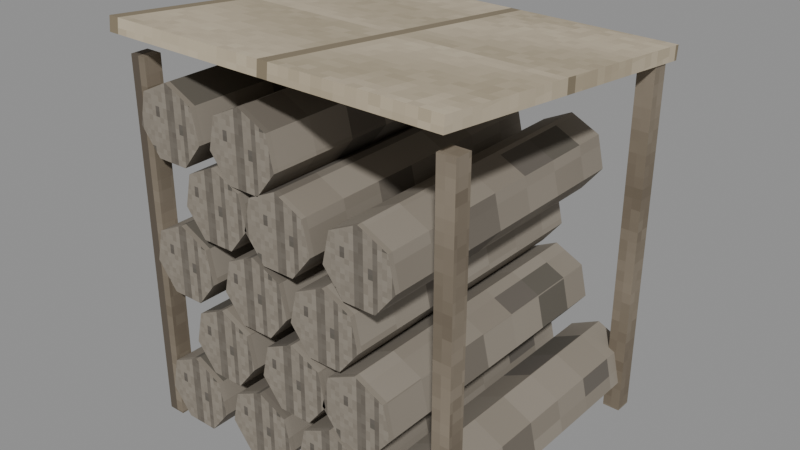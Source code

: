 # Source: firewood_stack.blend  (saved by Blender 5.2.45; exported with 4.5.12 LTS)
import bpy
from mathutils import Matrix  # noqa: F401  (used for matrix-valued properties, if any)

bpy.ops.wm.read_factory_settings(use_empty=True)
scene = bpy.context.scene
scene.name = 'Scene'

# ---- images (referenced by path relative to the original .blend; pixels are not part of the script)
import os
ASSET_DIR = os.environ.get("B2B_ASSET_DIR", "")  # directory of the original .blend (textures are referenced by path, not embedded)
HERE = os.path.dirname(os.path.abspath(__file__))  # packed textures are extracted next to this script under _unpacked/

def load_image(name, relpath, width, height, colorspace="sRGB"):
    """Load a texture the original file referenced (path relative to the .blend, or extracted next to this script)."""
    p = next((c for c in (os.path.join(HERE, relpath), os.path.join(ASSET_DIR, relpath)) if relpath and os.path.exists(c)), "")
    if p:
        img = bpy.data.images.load(p, check_existing=True)
        img.name = name
    else:  # same state as the original file: an image datablock whose file is absent (Cycles renders it pink)
        img = bpy.data.images.new(name, width, height)
        img.source = "FILE"
        img.filepath = "//" + (relpath or name)
    img.colorspace_settings.name = colorspace
    return img
img_m_e_bark_png = load_image('m_e_bark.png', '_unpacked/m_e_bark.3482afed.png', 64, 64, 'sRGB')
img_m_e_wood_dark_png = load_image('m_e_wood_dark.png', '_unpacked/m_e_wood_dark.2c105200.png', 64, 64, 'sRGB')
img_m_e_wood_png = load_image('m_e_wood.png', '_unpacked/m_e_wood.bc69c813.png', 64, 64, 'sRGB')

# ---- materials (node trees are filled in below, after node groups)
mat_e_bark = bpy.data.materials.new('e_bark')
mat_e_wood_dark = bpy.data.materials.new('e_wood_dark')
mat_e_wood = bpy.data.materials.new('e_wood')

# ---- material node trees
mat_e_bark.use_nodes = True; mat_e_bark.node_tree.nodes.clear()
_N = mat_e_bark.node_tree.nodes; _L = mat_e_bark.node_tree.links
n0 = _N.new('ShaderNodeBsdfPrincipled'); n0.name = 'Principled BSDF'; n0.location = (-200, 100)
n0.inputs[2].default_value = 0.95
n0.inputs[10].default_value = 0.005
n1 = _N.new('ShaderNodeOutputMaterial'); n1.name = 'Material Output'; n1.location = (200, 100)
n2 = _N.new('ShaderNodeTexImage'); n2.name = 'Image Texture'; n2.location = (0, 0)
n2.image = img_m_e_bark_png
n2.interpolation = 'Closest'
_L.new(n0.outputs[0], n1.inputs[0])
_L.new(n2.outputs[0], n0.inputs[0])
n1.is_active_output = True
mat_e_wood_dark.use_nodes = True; mat_e_wood_dark.node_tree.nodes.clear()
_N = mat_e_wood_dark.node_tree.nodes; _L = mat_e_wood_dark.node_tree.links
n0 = _N.new('ShaderNodeBsdfPrincipled'); n0.name = 'Principled BSDF'; n0.location = (-200, 100)
n0.inputs[2].default_value = 0.85
n0.inputs[10].default_value = 0.005
n1 = _N.new('ShaderNodeOutputMaterial'); n1.name = 'Material Output'; n1.location = (200, 100)
n2 = _N.new('ShaderNodeTexImage'); n2.name = 'Image Texture'; n2.location = (0, 0)
n2.image = img_m_e_wood_dark_png
n2.interpolation = 'Closest'
_L.new(n0.outputs[0], n1.inputs[0])
_L.new(n2.outputs[0], n0.inputs[0])
n1.is_active_output = True
mat_e_wood.use_nodes = True; mat_e_wood.node_tree.nodes.clear()
_N = mat_e_wood.node_tree.nodes; _L = mat_e_wood.node_tree.links
n0 = _N.new('ShaderNodeBsdfPrincipled'); n0.name = 'Principled BSDF'; n0.location = (-200, 100)
n0.inputs[2].default_value = 0.85
n0.inputs[10].default_value = 0.005
n1 = _N.new('ShaderNodeOutputMaterial'); n1.name = 'Material Output'; n1.location = (200, 100)
n2 = _N.new('ShaderNodeTexImage'); n2.name = 'Image Texture'; n2.location = (0, 0)
n2.image = img_m_e_wood_png
n2.interpolation = 'Closest'
_L.new(n0.outputs[0], n1.inputs[0])
_L.new(n2.outputs[0], n0.inputs[0])
n1.is_active_output = True

# ---- meshes
me_body_mesh = bpy.data.meshes.new('body_mesh')
me_body_mesh.from_pydata([(-0.3551, 0.47, 0.22), (-0.3551, -0.39, 0.22), (-0.2691, 0.47, 0.1786), (-0.2691, -0.39, 0.1786), (-0.2478, 0.47, 0.08552), (-0.2478, -0.39, 0.08552), (-0.3074, 0.47, 0.01089), (-0.3074, -0.39, 0.01089), (-0.4028, 0.47, 0.01089), (-0.4028, -0.39, 0.01089), (-0.4623, 0.47, 0.08552), (-0.4623, -0.39, 0.08552), (-0.4411, 0.47, 0.1786), (-0.4411, -0.39, 0.1786), (-0.1103, 0.47, 0.22), (-0.1103, -0.39, 0.22), (-0.02433, 0.47, 0.1786), (-0.02433, -0.39, 0.1786), (-0.003086, 0.47, 0.08552), (-0.003086, -0.39, 0.08552), (-0.0626, 0.47, 0.01089), (-0.0626, -0.39, 0.01089), (-0.1581, 0.47, 0.01089), (-0.1581, -0.39, 0.01089), (-0.2176, 0.47, 0.08552), (-0.2176, -0.39, 0.08552), (-0.1963, 0.47, 0.1786), (-0.1963, -0.39, 0.1786), (0.1318, 0.47, 0.22), (0.1318, -0.39, 0.22), (0.2178, 0.47, 0.1786), (0.2178, -0.39, 0.1786), (0.239, 0.47, 0.08552), (0.239, -0.39, 0.08552), (0.1795, 0.47, 0.01089), (0.1795, -0.39, 0.01089), (0.08408, 0.47, 0.01089), (0.08408, -0.39, 0.01089), (0.02457, 0.47, 0.08552), (0.02457, -0.39, 0.08552), (0.04581, 0.47, 0.1786), (0.04581, -0.39, 0.1786), (0.3777, 0.47, 0.22), (0.3777, -0.39, 0.22), (0.4637, 0.47, 0.1786), (0.4637, -0.39, 0.1786), (0.4849, 0.47, 0.08552), (0.4849, -0.39, 0.08552), (0.4254, 0.47, 0.01089), (0.4254, -0.39, 0.01089), (0.33, 0.47, 0.01089), (0.33, -0.39, 0.01089), (0.2705, 0.47, 0.08552), (0.2705, -0.39, 0.08552), (0.2917, 0.47, 0.1786), (0.2917, -0.39, 0.1786), (-0.2304, 0.47, 0.42), (-0.2304, -0.39, 0.42), (-0.1444, 0.47, 0.3786), (-0.1444, -0.39, 0.3786), (-0.1232, 0.47, 0.2855), (-0.1232, -0.39, 0.2855), (-0.1827, 0.47, 0.2109), (-0.1827, -0.39, 0.2109), (-0.2781, 0.47, 0.2109), (-0.2781, -0.39, 0.2109), (-0.3376, 0.47, 0.2855), (-0.3376, -0.39, 0.2855), (-0.3164, 0.47, 0.3786), (-0.3164, -0.39, 0.3786), (0.01689, 0.47, 0.42), (0.01689, -0.39, 0.42), (0.1029, 0.47, 0.3786), (0.1029, -0.39, 0.3786), (0.1241, 0.47, 0.2855), (0.1241, -0.39, 0.2855), (0.06462, 0.47, 0.2109), (0.06462, -0.39, 0.2109), (-0.03083, 0.47, 0.2109), (-0.03083, -0.39, 0.2109), (-0.09035, 0.47, 0.2855), (-0.09035, -0.39, 0.2855), (-0.06911, 0.47, 0.3786), (-0.06911, -0.39, 0.3786), (0.2212, 0.47, 0.42), (0.2212, -0.39, 0.42), (0.3072, 0.47, 0.3786), (0.3072, -0.39, 0.3786), (0.3284, 0.47, 0.2855), (0.3284, -0.39, 0.2855), (0.2689, 0.47, 0.2109), (0.2689, -0.39, 0.2109), (0.1734, 0.47, 0.2109), (0.1734, -0.39, 0.2109), (0.1139, 0.47, 0.2855), (0.1139, -0.39, 0.2855), (0.1352, 0.47, 0.3786), (0.1352, -0.39, 0.3786), (-0.3614, 0.47, 0.62), (-0.3614, -0.39, 0.62), (-0.2754, 0.47, 0.5786), (-0.2754, -0.39, 0.5786), (-0.2541, 0.47, 0.4855), (-0.2541, -0.39, 0.4855), (-0.3136, 0.47, 0.4109), (-0.3136, -0.39, 0.4109), (-0.4091, 0.47, 0.4109), (-0.4091, -0.39, 0.4109), (-0.4686, 0.47, 0.4855), (-0.4686, -0.39, 0.4855), (-0.4474, 0.47, 0.5786), (-0.4474, -0.39, 0.5786), (-0.1023, 0.47, 0.62), (-0.1023, -0.39, 0.62), (-0.01626, 0.47, 0.5786), (-0.01626, -0.39, 0.5786), (0.004976, 0.47, 0.4855), (0.004976, -0.39, 0.4855), (-0.05454, 0.47, 0.4109), (-0.05454, -0.39, 0.4109), (-0.15, 0.47, 0.4109), (-0.15, -0.39, 0.4109), (-0.2095, 0.47, 0.4855), (-0.2095, -0.39, 0.4855), (-0.1883, 0.47, 0.5786), (-0.1883, -0.39, 0.5786), (0.126, 0.47, 0.62), (0.126, -0.39, 0.62), (0.212, 0.47, 0.5786), (0.212, -0.39, 0.5786), (0.2332, 0.47, 0.4855), (0.2332, -0.39, 0.4855), (0.1737, 0.47, 0.4109), (0.1737, -0.39, 0.4109), (0.07823, 0.47, 0.4109), (0.07823, -0.39, 0.4109), (0.01872, 0.47, 0.4855), (0.01872, -0.39, 0.4855), (0.03996, 0.47, 0.5786), (0.03996, -0.39, 0.5786), (-0.224, 0.47, 0.82), (-0.224, -0.39, 0.82), (-0.138, 0.47, 0.7786), (-0.138, -0.39, 0.7786), (-0.1167, 0.47, 0.6855), (-0.1167, -0.39, 0.6855), (-0.1762, 0.47, 0.6109), (-0.1762, -0.39, 0.6109), (-0.2717, 0.47, 0.6109), (-0.2717, -0.39, 0.6109), (-0.3312, 0.47, 0.6855), (-0.3312, -0.39, 0.6855), (-0.31, 0.47, 0.7786), (-0.31, -0.39, 0.7786), (-0.01547, 0.47, 0.82), (-0.01547, -0.39, 0.82), (0.07053, 0.47, 0.7786), (0.07053, -0.39, 0.7786), (0.09177, 0.47, 0.6855), (0.09177, -0.39, 0.6855), (0.03226, 0.47, 0.6109), (0.03226, -0.39, 0.6109), (-0.0632, 0.47, 0.6109), (-0.0632, -0.39, 0.6109), (-0.1227, 0.47, 0.6855), (-0.1227, -0.39, 0.6855), (-0.1015, 0.47, 0.7786), (-0.1015, -0.39, 0.7786), (0.2388, 0.47, 0.82), (0.2388, -0.39, 0.82), (0.3248, 0.47, 0.7786), (0.3248, -0.39, 0.7786), (0.346, 0.47, 0.6855), (0.346, -0.39, 0.6855), (0.2865, 0.47, 0.6109), (0.2865, -0.39, 0.6109), (0.191, 0.47, 0.6109), (0.191, -0.39, 0.6109), (0.1315, 0.47, 0.6855), (0.1315, -0.39, 0.6855), (0.1528, 0.47, 0.7786), (0.1528, -0.39, 0.7786), (-0.3701, 0.47, 1.0), (-0.3701, -0.39, 1.0), (-0.2841, 0.47, 0.9586), (-0.2841, -0.39, 0.9586), (-0.2629, 0.47, 0.8655), (-0.2629, -0.39, 0.8655), (-0.3224, 0.47, 0.7909), (-0.3224, -0.39, 0.7909), (-0.4179, 0.47, 0.7909), (-0.4179, -0.39, 0.7909), (-0.4774, 0.47, 0.8655), (-0.4774, -0.39, 0.8655), (-0.4561, 0.47, 0.9586), (-0.4561, -0.39, 0.9586), (-0.1182, 0.47, 1.0), (-0.1182, -0.39, 1.0), (-0.03225, 0.47, 0.9586), (-0.03225, -0.39, 0.9586), (-0.01101, 0.47, 0.8655), (-0.01101, -0.39, 0.8655), (-0.07052, 0.47, 0.7909), (-0.07052, -0.39, 0.7909), (-0.166, 0.47, 0.7909), (-0.166, -0.39, 0.7909), (-0.2255, 0.47, 0.8655), (-0.2255, -0.39, 0.8655), (-0.2043, 0.47, 0.9586), (-0.2043, -0.39, 0.9586), (-0.495, -0.385, -0.005), (-0.495, -0.385, 1.045), (-0.495, -0.335, -0.005), (-0.495, -0.335, 1.045), (-0.445, -0.385, -0.005), (-0.445, -0.385, 1.045), (-0.445, -0.335, -0.005), (-0.445, -0.335, 1.045), (-0.495, 0.415, -0.005), (-0.495, 0.415, 1.045), (-0.495, 0.465, -0.005), (-0.495, 0.465, 1.045), (-0.445, 0.415, -0.005), (-0.445, 0.415, 1.045), (-0.445, 0.465, -0.005), (-0.445, 0.465, 1.045), (0.445, -0.385, -0.005), (0.445, -0.385, 1.045), (0.445, -0.335, -0.005), (0.445, -0.335, 1.045), (0.495, -0.385, -0.005), (0.495, -0.385, 1.045), (0.495, -0.335, -0.005), (0.495, -0.335, 1.045), (0.445, 0.415, -0.005), (0.445, 0.415, 1.045), (0.445, 0.465, -0.005), (0.445, 0.465, 1.045), (0.495, 0.415, -0.005), (0.495, 0.415, 1.045), (0.495, 0.465, -0.005), (0.495, 0.465, 1.045), (-0.5, -0.4345, 1.11), (-0.5, -0.4303, 1.15), (-0.5, 0.5103, 1.01), (-0.5, 0.5145, 1.05), (0.5, -0.4345, 1.11), (0.5, -0.4303, 1.15), (0.5, 0.5103, 1.01), (0.5, 0.5145, 1.05)], [], [(0, 1, 3, 2), (2, 3, 5, 4), (4, 5, 7, 6), (6, 7, 9, 8), (8, 9, 11, 10), (3, 1, 13, 11, 9, 7, 5), (10, 11, 13, 12), (12, 13, 1, 0), (0, 2, 4, 6, 8, 10, 12), (14, 15, 17, 16), (16, 17, 19, 18), (18, 19, 21, 20), (20, 21, 23, 22), (22, 23, 25, 24), (17, 15, 27, 25, 23, 21, 19), (24, 25, 27, 26), (26, 27, 15, 14), (14, 16, 18, 20, 22, 24, 26), (28, 29, 31, 30), (30, 31, 33, 32), (32, 33, 35, 34), (34, 35, 37, 36), (36, 37, 39, 38), (31, 29, 41, 39, 37, 35, 33), (38, 39, 41, 40), (40, 41, 29, 28), (28, 30, 32, 34, 36, 38, 40), (42, 43, 45, 44), (44, 45, 47, 46), (46, 47, 49, 48), (48, 49, 51, 50), (50, 51, 53, 52), (45, 43, 55, 53, 51, 49, 47), (52, 53, 55, 54), (54, 55, 43, 42), (42, 44, 46, 48, 50, 52, 54), (56, 57, 59, 58), (58, 59, 61, 60), (60, 61, 63, 62), (62, 63, 65, 64), (64, 65, 67, 66), (59, 57, 69, 67, 65, 63, 61), (66, 67, 69, 68), (68, 69, 57, 56), (56, 58, 60, 62, 64, 66, 68), (70, 71, 73, 72), (72, 73, 75, 74), (74, 75, 77, 76), (76, 77, 79, 78), (78, 79, 81, 80), (73, 71, 83, 81, 79, 77, 75), (80, 81, 83, 82), (82, 83, 71, 70), (70, 72, 74, 76, 78, 80, 82), (84, 85, 87, 86), (86, 87, 89, 88), (88, 89, 91, 90), (90, 91, 93, 92), (92, 93, 95, 94), (87, 85, 97, 95, 93, 91, 89), (94, 95, 97, 96), (96, 97, 85, 84), (84, 86, 88, 90, 92, 94, 96), (98, 99, 101, 100), (100, 101, 103, 102), (102, 103, 105, 104), (104, 105, 107, 106), (106, 107, 109, 108), (101, 99, 111, 109, 107, 105, 103), (108, 109, 111, 110), (110, 111, 99, 98), (98, 100, 102, 104, 106, 108, 110), (112, 113, 115, 114), (114, 115, 117, 116), (116, 117, 119, 118), (118, 119, 121, 120), (120, 121, 123, 122), (115, 113, 125, 123, 121, 119, 117), (122, 123, 125, 124), (124, 125, 113, 112), (112, 114, 116, 118, 120, 122, 124), (126, 127, 129, 128), (128, 129, 131, 130), (130, 131, 133, 132), (132, 133, 135, 134), (134, 135, 137, 136), (129, 127, 139, 137, 135, 133, 131), (136, 137, 139, 138), (138, 139, 127, 126), (126, 128, 130, 132, 134, 136, 138), (140, 141, 143, 142), (142, 143, 145, 144), (144, 145, 147, 146), (146, 147, 149, 148), (148, 149, 151, 150), (143, 141, 153, 151, 149, 147, 145), (150, 151, 153, 152), (152, 153, 141, 140), (140, 142, 144, 146, 148, 150, 152), (154, 155, 157, 156), (156, 157, 159, 158), (158, 159, 161, 160), (160, 161, 163, 162), (162, 163, 165, 164), (157, 155, 167, 165, 163, 161, 159), (164, 165, 167, 166), (166, 167, 155, 154), (154, 156, 158, 160, 162, 164, 166), (168, 169, 171, 170), (170, 171, 173, 172), (172, 173, 175, 174), (174, 175, 177, 176), (176, 177, 179, 178), (171, 169, 181, 179, 177, 175, 173), (178, 179, 181, 180), (180, 181, 169, 168), (168, 170, 172, 174, 176, 178, 180), (182, 183, 185, 184), (184, 185, 187, 186), (186, 187, 189, 188), (188, 189, 191, 190), (190, 191, 193, 192), (185, 183, 195, 193, 191, 189, 187), (192, 193, 195, 194), (194, 195, 183, 182), (182, 184, 186, 188, 190, 192, 194), (196, 197, 199, 198), (198, 199, 201, 200), (200, 201, 203, 202), (202, 203, 205, 204), (204, 205, 207, 206), (199, 197, 209, 207, 205, 203, 201), (206, 207, 209, 208), (208, 209, 197, 196), (196, 198, 200, 202, 204, 206, 208), (210, 211, 213, 212), (212, 213, 217, 216), (216, 217, 215, 214), (214, 215, 211, 210), (212, 216, 214, 210), (217, 213, 211, 215), (218, 219, 221, 220), (220, 221, 225, 224), (224, 225, 223, 222), (222, 223, 219, 218), (220, 224, 222, 218), (225, 221, 219, 223), (226, 227, 229, 228), (228, 229, 233, 232), (232, 233, 231, 230), (230, 231, 227, 226), (228, 232, 230, 226), (233, 229, 227, 231), (234, 235, 237, 236), (236, 237, 241, 240), (240, 241, 239, 238), (238, 239, 235, 234), (236, 240, 238, 234), (241, 237, 235, 239), (242, 243, 245, 244), (244, 245, 249, 248), (248, 249, 247, 246), (246, 247, 243, 242), (244, 248, 246, 242), (249, 245, 243, 247)])
me_body_mesh.polygons.foreach_set('material_index', [0, 0, 0, 0, 0, 0, 0, 0, 0, 0, 0, 0, 0, 0, 0, 0, 0, 0, 0, 0, 0, 0, 0, 0, 0, 0, 0, 0, 0, 0, 0, 0, 0, 0, 0, 0, 0, 0, 0, 0, 0, 0, 0, 0, 0, 0, 0, 0, 0, 0, 0, 0, 0, 0, 0, 0, 0, 0, 0, 0, 0, 0, 0, 0, 0, 0, 0, 0, 0, 0, 0, 0, 0, 0, 0, 0, 0, 0, 0, 0, 0, 0, 0, 0, 0, 0, 0, 0, 0, 0, 0, 0, 0, 0, 0, 0, 0, 0, 0, 0, 0, 0, 0, 0, 0, 0, 0, 0, 0, 0, 0, 0, 0, 0, 0, 0, 0, 0, 0, 0, 0, 0, 0, 0, 0, 0, 0, 0, 0, 0, 0, 0, 0, 0, 0, 1, 1, 1, 1, 1, 1, 1, 1, 1, 1, 1, 1, 1, 1, 1, 1, 1, 1, 1, 1, 1, 1, 1, 1, 2, 2, 2, 2, 2, 2])
_uv = me_body_mesh.uv_layers.new(name='Float2')
_uv.uv.foreach_set('vector', [-0.1775, 0.235, -0.1775, -0.195, -0.1345, -0.195, -0.1345, 0.235, 0.235, 0.08929, -0.195, 0.08929, -0.195, 0.04276, 0.235, 0.04276, 0.235, 0.04276, -0.195, 0.04276, -0.195, 0.005447, 0.235, 0.005447, -0.1537, 0.235, -0.1537, -0.195, -0.2014, -0.195, -0.2014, 0.235, 0.235, 0.005447, -0.195, 0.005447, -0.195, 0.04276, 0.235, 0.04276, 0.9133, 0.8117, 0.5223, 1.0, 0.1314, 0.8117, 0.03488, 0.3887, 0.3054, 0.04952, 0.7393, 0.04952, 1.01, 0.3887, 0.235, 0.04276, -0.195, 0.04276, -0.195, 0.08929, 0.235, 0.08929, -0.2205, 0.235, -0.2205, -0.195, -0.1775, -0.195, -0.1775, 0.235, 0.5223, 1.0, 0.9133, 0.8117, 1.01, 0.3887, 0.7393, 0.04952, 0.3054, 0.04952, 0.03488, 0.3887, 0.1314, 0.8117, -0.05516, 0.235, -0.05516, -0.195, -0.01216, -0.195, -0.01216, 0.235, 0.235, 0.08929, -0.195, 0.08929, -0.195, 0.04276, 0.235, 0.04276, 0.235, 0.04276, -0.195, 0.04276, -0.195, 0.005447, 0.235, 0.005447, -0.0313, 0.235, -0.0313, -0.195, -0.07903, -0.195, -0.07903, 0.235, 0.235, 0.005447, -0.195, 0.005447, -0.195, 0.04276, 0.235, 0.04276, 0.9349, 0.8117, 0.544, 1.0, 0.153, 0.8117, 0.0565, 0.3887, 0.327, 0.04952, 0.7609, 0.04952, 1.031, 0.3887, 0.235, 0.04276, -0.195, 0.04276, -0.195, 0.08929, 0.235, 0.08929, -0.09816, 0.235, -0.09816, -0.195, -0.05516, -0.195, -0.05516, 0.235, 0.544, 1.0, 0.9349, 0.8117, 1.031, 0.3887, 0.7609, 0.04952, 0.327, 0.04952, 0.0565, 0.3887, 0.153, 0.8117, 0.0659, 0.235, 0.0659, -0.195, 0.1089, -0.195, 0.1089, 0.235, 0.235, 0.08929, -0.195, 0.08929, -0.195, 0.04276, 0.235, 0.04276, 0.235, 0.04276, -0.195, 0.04276, -0.195, 0.005447, 0.235, 0.005447, 0.08977, 0.235, 0.08977, -0.195, 0.04204, -0.195, 0.04204, 0.235, 0.235, 0.005447, -0.195, 0.005447, -0.195, 0.04276, 0.235, 0.04276, 0.9446, 0.8117, 0.5537, 1.0, 0.1628, 0.8117, 0.06621, 0.3887, 0.3367, 0.04952, 0.7706, 0.04952, 1.041, 0.3887, 0.235, 0.04276, -0.195, 0.04276, -0.195, 0.08929, 0.235, 0.08929, 0.0229, 0.235, 0.0229, -0.195, 0.0659, -0.195, 0.0659, 0.235, 0.5537, 1.0, 0.9446, 0.8117, 1.041, 0.3887, 0.7706, 0.04952, 0.3367, 0.04952, 0.06621, 0.3887, 0.1628, 0.8117, 0.1888, 0.235, 0.1888, -0.195, 0.2318, -0.195, 0.2318, 0.235, 0.235, 0.08929, -0.195, 0.08929, -0.195, 0.04276, 0.235, 0.04276, 0.235, 0.04276, -0.195, 0.04276, -0.195, 0.005447, 0.235, 0.005447, 0.2127, 0.235, 0.2127, -0.195, 0.165, -0.195, 0.165, 0.235, 0.235, 0.005447, -0.195, 0.005447, -0.195, 0.04276, 0.235, 0.04276, 0.9714, 0.8117, 0.5804, 1.0, 0.1895, 0.8117, 0.09298, 0.3887, 0.3635, 0.04952, 0.7974, 0.04952, 1.068, 0.3887, 0.235, 0.04276, -0.195, 0.04276, -0.195, 0.08929, 0.235, 0.08929, 0.1458, 0.235, 0.1458, -0.195, 0.1888, -0.195, 0.1888, 0.235, 0.5804, 1.0, 0.9714, 0.8117, 1.068, 0.3887, 0.7974, 0.04952, 0.3635, 0.04952, 0.09298, 0.3887, 0.1895, 0.8117, -0.1152, 0.235, -0.1152, -0.195, -0.0722, -0.195, -0.0722, 0.235, 0.235, 0.1893, -0.195, 0.1893, -0.195, 0.1428, 0.235, 0.1428, 0.235, 0.1428, -0.195, 0.1428, -0.195, 0.1054, 0.235, 0.1054, -0.09134, 0.235, -0.09134, -0.195, -0.1391, -0.195, -0.1391, 0.235, 0.235, 0.1054, -0.195, 0.1054, -0.195, 0.1428, 0.235, 0.1428, 0.9345, 0.8117, 0.5436, 1.0, 0.1527, 0.8117, 0.05615, 0.3887, 0.3267, 0.04952, 0.7606, 0.04952, 1.031, 0.3887, 0.235, 0.1428, -0.195, 0.1428, -0.195, 0.1893, 0.235, 0.1893, -0.1582, 0.235, -0.1582, -0.195, -0.1152, -0.195, -0.1152, 0.235, 0.5436, 1.0, 0.9345, 0.8117, 1.031, 0.3887, 0.7606, 0.04952, 0.3267, 0.04952, 0.05615, 0.3887, 0.1527, 0.8117, 0.008446, 0.235, 0.008446, -0.195, 0.05145, -0.195, 0.05145, 0.235, 0.235, 0.1893, -0.195, 0.1893, -0.195, 0.1428, 0.235, 0.1428, 0.235, 0.1428, -0.195, 0.1428, -0.195, 0.1054, 0.235, 0.1054, 0.03231, 0.235, 0.03231, -0.195, -0.01542, -0.195, -0.01542, 0.235, 0.235, 0.1054, -0.195, 0.1054, -0.195, 0.1428, 0.235, 0.1428, 0.9677, 0.8117, 0.5768, 1.0, 0.1859, 0.8117, 0.08932, 0.3887, 0.3598, 0.04952, 0.7937, 0.04952, 1.064, 0.3887, 0.235, 0.1428, -0.195, 0.1428, -0.195, 0.1893, 0.235, 0.1893, -0.03455, 0.235, -0.03455, -0.195, 0.008446, -0.195, 0.008446, 0.235, 0.5768, 1.0, 0.9677, 0.8117, 1.064, 0.3887, 0.7937, 0.04952, 0.3598, 0.04952, 0.08932, 0.3887, 0.1859, 0.8117, 0.1106, 0.235, 0.1106, -0.195, 0.1536, -0.195, 0.1536, 0.235, 0.235, 0.1893, -0.195, 0.1893, -0.195, 0.1428, 0.235, 0.1428, 0.235, 0.1428, -0.195, 0.1428, -0.195, 0.1054, 0.235, 0.1054, 0.1344, 0.235, 0.1344, -0.195, 0.08672, -0.195, 0.08672, 0.235, 0.235, 0.1054, -0.195, 0.1054, -0.195, 0.1428, 0.235, 0.1428, 0.8053, 0.8117, 0.4144, 1.0, 0.02345, 0.8117, -0.0731, 0.3887, 0.1974, 0.04952, 0.6313, 0.04952, 0.9018, 0.3887, 0.235, 0.1428, -0.195, 0.1428, -0.195, 0.1893, 0.235, 0.1893, 0.06758, 0.235, 0.06758, -0.195, 0.1106, -0.195, 0.1106, 0.235, 0.4144, 1.0, 0.8053, 0.8117, 0.9018, 0.3887, 0.6313, 0.04952, 0.1974, 0.04952, -0.0731, 0.3887, 0.02345, 0.8117, -0.1807, 0.235, -0.1807, -0.195, -0.1377, -0.195, -0.1377, 0.235, 0.235, 0.2893, -0.195, 0.2893, -0.195, 0.2428, 0.235, 0.2428, 0.235, 0.2428, -0.195, 0.2428, -0.195, 0.2054, 0.235, 0.2054, -0.1568, 0.235, -0.1568, -0.195, -0.2046, -0.195, -0.2046, 0.235, 0.235, 0.2054, -0.195, 0.2054, -0.195, 0.2428, 0.235, 0.2428, 0.8847, 0.8117, 0.4937, 1.0, 0.1028, 0.8117, 0.006286, 0.3887, 0.2768, 0.04952, 0.7107, 0.04952, 0.9812, 0.3887, 0.235, 0.2428, -0.195, 0.2428, -0.195, 0.2893, 0.235, 0.2893, -0.2237, 0.235, -0.2237, -0.195, -0.1807, -0.195, -0.1807, 0.235, 0.4937, 1.0, 0.8847, 0.8117, 0.9812, 0.3887, 0.7107, 0.04952, 0.2768, 0.04952, 0.006286, 0.3887, 0.1028, 0.8117, -0.05113, 0.235, -0.05113, -0.195, -0.008132, -0.195, -0.008132, 0.235, 0.235, 0.2893, -0.195, 0.2893, -0.195, 0.2428, 0.235, 0.2428, 0.235, 0.2428, -0.195, 0.2428, -0.195, 0.2054, 0.235, 0.2054, -0.02727, 0.235, -0.02727, -0.195, -0.075, -0.195, -0.075, 0.235, 0.235, 0.2054, -0.195, 0.2054, -0.195, 0.2428, 0.235, 0.2428, 0.9715, 0.8117, 0.5806, 1.0, 0.1897, 0.8117, 0.09315, 0.3887, 0.3637, 0.04952, 0.7976, 0.04952, 1.068, 0.3887, 0.235, 0.2428, -0.195, 0.2428, -0.195, 0.2893, 0.235, 0.2893, -0.09413, 0.235, -0.09413, -0.195, -0.05113, -0.195, -0.05113, 0.235, 0.5806, 1.0, 0.9715, 0.8117, 1.068, 0.3887, 0.7976, 0.04952, 0.3637, 0.04952, 0.09315, 0.3887, 0.1897, 0.8117, 0.06298, 0.235, 0.06298, -0.195, 0.106, -0.195, 0.106, 0.235, 0.235, 0.2893, -0.195, 0.2893, -0.195, 0.2428, 0.235, 0.2428, 0.235, 0.2428, -0.195, 0.2428, -0.195, 0.2054, 0.235, 0.2054, 0.08684, 0.235, 0.08684, -0.195, 0.03912, -0.195, 0.03912, 0.235, 0.235, 0.2054, -0.195, 0.2054, -0.195, 0.2428, 0.235, 0.2428, 0.918, 0.8117, 0.5271, 1.0, 0.1362, 0.8117, 0.03962, 0.3887, 0.3101, 0.04952, 0.744, 0.04952, 1.015, 0.3887, 0.235, 0.2428, -0.195, 0.2428, -0.195, 0.2893, 0.235, 0.2893, 0.01998, 0.235, 0.01998, -0.195, 0.06298, -0.195, 0.06298, 0.235, 0.5271, 1.0, 0.918, 0.8117, 1.015, 0.3887, 0.744, 0.04952, 0.3101, 0.04952, 0.03962, 0.3887, 0.1362, 0.8117, -0.112, 0.235, -0.112, -0.195, -0.06898, -0.195, -0.06898, 0.235, 0.235, 0.3893, -0.195, 0.3893, -0.195, 0.3428, 0.235, 0.3428, 0.235, 0.3428, -0.195, 0.3428, -0.195, 0.3054, 0.235, 0.3054, -0.08812, 0.235, -0.08812, -0.195, -0.1358, -0.195, -0.1358, 0.235, 0.235, 0.3054, -0.195, 0.3054, -0.195, 0.3428, 0.235, 0.3428, 0.9638, 0.8117, 0.5729, 1.0, 0.182, 0.8117, 0.08543, 0.3887, 0.3559, 0.04952, 0.7898, 0.04952, 1.06, 0.3887, 0.235, 0.3428, -0.195, 0.3428, -0.195, 0.3893, 0.235, 0.3893, -0.155, 0.235, -0.155, -0.195, -0.112, -0.195, -0.112, 0.235, 0.5729, 1.0, 0.9638, 0.8117, 1.06, 0.3887, 0.7898, 0.04952, 0.3559, 0.04952, 0.08543, 0.3887, 0.182, 0.8117, -0.007736, 0.235, -0.007736, -0.195, 0.03526, -0.195, 0.03526, 0.235, 0.235, 0.3893, -0.195, 0.3893, -0.195, 0.3428, 0.235, 0.3428, 0.235, 0.3428, -0.195, 0.3428, -0.195, 0.3054, 0.235, 0.3054, 0.01613, 0.235, 0.01613, -0.195, -0.0316, -0.195, -0.0316, 0.235, 0.235, 0.3054, -0.195, 0.3054, -0.195, 0.3428, 0.235, 0.3428, 0.8206, 0.8117, 0.4297, 1.0, 0.03876, 0.8117, -0.05779, 0.3887, 0.2127, 0.04952, 0.6466, 0.04952, 0.9171, 0.3887, 0.235, 0.3428, -0.195, 0.3428, -0.195, 0.3893, 0.235, 0.3893, -0.05074, 0.235, -0.05074, -0.195, -0.007736, -0.195, -0.007736, 0.235, 0.4297, 1.0, 0.8206, 0.8117, 0.9171, 0.3887, 0.6466, 0.04952, 0.2127, 0.04952, -0.05779, 0.3887, 0.03876, 0.8117, 0.1194, 0.235, 0.1194, -0.195, 0.1624, -0.195, 0.1624, 0.235, 0.235, 0.3893, -0.195, 0.3893, -0.195, 0.3428, 0.235, 0.3428, 0.235, 0.3428, -0.195, 0.3428, -0.195, 0.3054, 0.235, 0.3054, 0.1432, 0.235, 0.1432, -0.195, 0.09552, -0.195, 0.09552, 0.235, 0.235, 0.3054, -0.195, 0.3054, -0.195, 0.3428, 0.235, 0.3428, 0.8853, 0.8117, 0.4944, 1.0, 0.1035, 0.8117, 0.006912, 0.3887, 0.2774, 0.04952, 0.7113, 0.04952, 0.9818, 0.3887, 0.235, 0.3428, -0.195, 0.3428, -0.195, 0.3893, 0.235, 0.3893, 0.07638, 0.235, 0.07638, -0.195, 0.1194, -0.195, 0.1194, 0.235, 0.4944, 1.0, 0.8853, 0.8117, 0.9818, 0.3887, 0.7113, 0.04952, 0.2774, 0.04952, 0.006912, 0.3887, 0.1035, 0.8117, -0.1851, 0.235, -0.1851, -0.195, -0.1421, -0.195, -0.1421, 0.235, 0.235, 0.4793, -0.195, 0.4793, -0.195, 0.4328, 0.235, 0.4328, 0.235, 0.4328, -0.195, 0.4328, -0.195, 0.3954, 0.235, 0.3954, -0.1612, 0.235, -0.1612, -0.195, -0.2089, -0.195, -0.2089, 0.235, 0.235, 0.3954, -0.195, 0.3954, -0.195, 0.4328, 0.235, 0.4328, 0.8448, 0.8117, 0.4539, 1.0, 0.06301, 0.8117, -0.03354, 0.3887, 0.237, 0.04952, 0.6709, 0.04952, 0.9414, 0.3887, 0.235, 0.4328, -0.195, 0.4328, -0.195, 0.4793, 0.235, 0.4793, -0.2281, 0.235, -0.2281, -0.195, -0.1851, -0.195, -0.1851, 0.235, 0.4539, 1.0, 0.8448, 0.8117, 0.9414, 0.3887, 0.6709, 0.04952, 0.237, 0.04952, -0.03354, 0.3887, 0.06301, 0.8117, -0.05912, 0.235, -0.05912, -0.195, -0.01612, -0.195, -0.01612, 0.235, 0.235, 0.4793, -0.195, 0.4793, -0.195, 0.4328, 0.235, 0.4328, 0.235, 0.4328, -0.195, 0.4328, -0.195, 0.3954, 0.235, 0.3954, -0.03526, 0.235, -0.03526, -0.195, -0.08299, -0.195, -0.08299, 0.235, 0.235, 0.3954, -0.195, 0.3954, -0.195, 0.4328, 0.235, 0.4328, 0.8989, 0.8117, 0.508, 1.0, 0.117, 0.8117, 0.02049, 0.3887, 0.291, 0.04952, 0.7249, 0.04952, 0.9954, 0.3887, 0.235, 0.4328, -0.195, 0.4328, -0.195, 0.4793, 0.235, 0.4793, -0.1021, 0.235, -0.1021, -0.195, -0.05912, -0.195, -0.05912, 0.235, 0.508, 1.0, 0.8989, 0.8117, 0.9954, 0.3887, 0.7249, 0.04952, 0.291, 0.04952, 0.02049, 0.3887, 0.117, 0.8117, -0.1925, -0.0025, -0.1925, 0.5225, -0.1675, 0.5225, -0.1675, -0.0025, -0.2475, -0.0025, -0.2475, 0.5225, -0.2225, 0.5225, -0.2225, -0.0025, -0.1675, -0.0025, -0.1675, 0.5225, -0.1925, 0.5225, -0.1925, -0.0025, -0.2225, -0.0025, -0.2225, 0.5225, -0.2475, 0.5225, -0.2475, -0.0025, -0.2475, -0.1675, -0.2225, -0.1675, -0.2225, -0.1925, -0.2475, -0.1925, -0.2225, -0.1675, -0.2475, -0.1675, -0.2475, -0.1925, -0.2225, -0.1925, 0.2075, -0.0025, 0.2075, 0.5225, 0.2325, 0.5225, 0.2325, -0.0025, -0.2475, -0.0025, -0.2475, 0.5225, -0.2225, 0.5225, -0.2225, -0.0025, 0.2325, -0.0025, 0.2325, 0.5225, 0.2075, 0.5225, 0.2075, -0.0025, -0.2225, -0.0025, -0.2225, 0.5225, -0.2475, 0.5225, -0.2475, -0.0025, -0.2475, 0.2325, -0.2225, 0.2325, -0.2225, 0.2075, -0.2475, 0.2075, -0.2225, 0.2325, -0.2475, 0.2325, -0.2475, 0.2075, -0.2225, 0.2075, -0.1925, -0.0025, -0.1925, 0.5225, -0.1675, 0.5225, -0.1675, -0.0025, 0.2225, -0.0025, 0.2225, 0.5225, 0.2475, 0.5225, 0.2475, -0.0025, -0.1675, -0.0025, -0.1675, 0.5225, -0.1925, 0.5225, -0.1925, -0.0025, 0.2475, -0.0025, 0.2475, 0.5225, 0.2225, 0.5225, 0.2225, -0.0025, 0.2225, -0.1675, 0.2475, -0.1675, 0.2475, -0.1925, 0.2225, -0.1925, 0.2475, -0.1675, 0.2225, -0.1675, 0.2225, -0.1925, 0.2475, -0.1925, 0.2075, -0.0025, 0.2075, 0.5225, 0.2325, 0.5225, 0.2325, -0.0025, 0.2225, -0.0025, 0.2225, 0.5225, 0.2475, 0.5225, 0.2475, -0.0025, 0.2325, -0.0025, 0.2325, 0.5225, 0.2075, 0.5225, 0.2075, -0.0025, 0.2475, -0.0025, 0.2475, 0.5225, 0.2225, 0.5225, 0.2225, -0.0025, 0.2225, 0.2325, 0.2475, 0.2325, 0.2475, 0.2075, 0.2225, 0.2075, 0.2475, 0.2325, 0.2225, 0.2325, 0.2225, 0.2075, 0.2475, 0.2075, -0.2172, 0.5549, -0.2152, 0.5748, 0.2572, 0.5251, 0.2552, 0.5052, -0.25, 0.5052, -0.25, 0.5251, 0.25, 0.5251, 0.25, 0.5052, 0.2552, 0.5052, 0.2572, 0.5251, -0.2152, 0.5748, -0.2172, 0.5549, 0.25, 0.5549, 0.25, 0.5748, -0.25, 0.5748, -0.25, 0.5549, -0.25, 0.2552, 0.25, 0.2552, 0.25, -0.2172, -0.25, -0.2172, 0.25, 0.2572, -0.25, 0.2572, -0.25, -0.2152, 0.25, -0.2152])
me_body_mesh.materials.append(mat_e_bark)
me_body_mesh.materials.append(mat_e_wood_dark)
me_body_mesh.materials.append(mat_e_wood)
me_body_mesh.update()

# ---- objects
ob_body = bpy.data.objects.new('body', me_body_mesh)

# ---- transforms, parenting, visibility, modifiers, constraints
ob_body.location = (0.0, 0.0, 0.0)

# ---- collection membership
scene.collection.objects.link(ob_body)

# ---- scene / render settings (as saved in the file)
scene.frame_start = 1; scene.frame_end = 250; scene.frame_set(1)
scene.render.engine = 'BLENDER_EEVEE_NEXT'
scene.render.bake_bias = 0.0
scene.render.bake_samples = 0
scene.render.compositor_device = 'GPU'
scene.eevee.use_volume_custom_range = False
scene.eevee.fast_gi_thickness_near = 0.1
scene.eevee.fast_gi_thickness_far = 0.0
scene.eevee.ray_tracing_options.screen_trace_thickness = 0.1
bpy.context.view_layer.update()

# ---- added for rendering (the .blend has no active camera and no usable light): camera, sun + grey world if the file has none
cam_auto = bpy.data.cameras.new('AutoCamera')
cam_auto.lens = 50.0
cam_auto.sensor_width = 36.0
cam_auto.clip_end = 1000.0
ob_auto_camera = bpy.data.objects.new('AutoCamera', cam_auto)
scene.collection.objects.link(ob_auto_camera)
ob_auto_camera.location = (1.66374, -1.95649, 1.90326)
ob_auto_camera.rotation_euler = (1.09748, -7.21219e-08, 0.694738)
scene.camera = ob_auto_camera
light_auto_sun = bpy.data.lights.new('AutoSun', 'SUN')
light_auto_sun.energy = 3.0
light_auto_sun.angle = 0.0523599
ob_auto_sun = bpy.data.objects.new('AutoSun', light_auto_sun)
scene.collection.objects.link(ob_auto_sun)
ob_auto_sun.rotation_euler = (0.872665, 0.174533, 0.523599)
if scene.world is None:
    world_auto = bpy.data.worlds.new('AutoWorld')
    world_auto.color = (0.3, 0.3, 0.3)
    scene.world = world_auto
bpy.context.view_layer.update()
